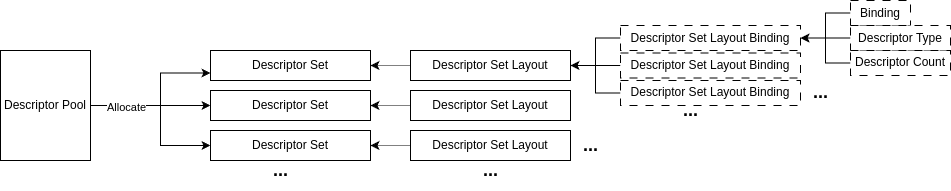

The diagram above was exported from draw.io. Its source (the exported page's mxGraphModel, read from the mxfile embedded in the PNG):
<mxGraphModel dx="1133" dy="667" grid="1" gridSize="10" guides="1" tooltips="1" connect="1" arrows="1" fold="1" page="1" pageScale="1" pageWidth="827" pageHeight="1169" math="0" shadow="0">
  <root>
    <mxCell id="0" />
    <mxCell id="1" parent="0" />
    <mxCell id="4PCSfcy1amJr4NurtxW--8" style="edgeStyle=orthogonalEdgeStyle;rounded=0;orthogonalLoop=1;jettySize=auto;html=1;entryX=0;entryY=0.75;entryDx=0;entryDy=0;" edge="1" parent="1" source="4PCSfcy1amJr4NurtxW--1" target="4PCSfcy1amJr4NurtxW--2">
      <mxGeometry relative="1" as="geometry">
        <Array as="points">
          <mxPoint x="180" y="245" />
          <mxPoint x="180" y="212" />
        </Array>
      </mxGeometry>
    </mxCell>
    <mxCell id="4PCSfcy1amJr4NurtxW--9" style="edgeStyle=orthogonalEdgeStyle;rounded=0;orthogonalLoop=1;jettySize=auto;html=1;" edge="1" parent="1" source="4PCSfcy1amJr4NurtxW--1" target="4PCSfcy1amJr4NurtxW--4">
      <mxGeometry relative="1" as="geometry" />
    </mxCell>
    <mxCell id="4PCSfcy1amJr4NurtxW--10" style="edgeStyle=orthogonalEdgeStyle;rounded=0;orthogonalLoop=1;jettySize=auto;html=1;" edge="1" parent="1" source="4PCSfcy1amJr4NurtxW--1" target="4PCSfcy1amJr4NurtxW--6">
      <mxGeometry relative="1" as="geometry">
        <Array as="points">
          <mxPoint x="180" y="245" />
          <mxPoint x="180" y="285" />
        </Array>
      </mxGeometry>
    </mxCell>
    <mxCell id="4PCSfcy1amJr4NurtxW--11" value="Allocate" style="edgeLabel;html=1;align=center;verticalAlign=middle;resizable=0;points=[];" vertex="1" connectable="0" parent="4PCSfcy1amJr4NurtxW--10">
      <mxGeometry x="-0.5569" y="-2" relative="1" as="geometry">
        <mxPoint as="offset" />
      </mxGeometry>
    </mxCell>
    <mxCell id="4PCSfcy1amJr4NurtxW--1" value="Descriptor Pool" style="rounded=0;whiteSpace=wrap;html=1;" vertex="1" parent="1">
      <mxGeometry x="20" y="190" width="90" height="110" as="geometry" />
    </mxCell>
    <mxCell id="4PCSfcy1amJr4NurtxW--2" value="Descriptor Set" style="rounded=0;whiteSpace=wrap;html=1;" vertex="1" parent="1">
      <mxGeometry x="230" y="190" width="160" height="30" as="geometry" />
    </mxCell>
    <mxCell id="4PCSfcy1amJr4NurtxW--4" value="Descriptor Set" style="rounded=0;whiteSpace=wrap;html=1;" vertex="1" parent="1">
      <mxGeometry x="230" y="230" width="160" height="30" as="geometry" />
    </mxCell>
    <mxCell id="4PCSfcy1amJr4NurtxW--6" value="Descriptor Set" style="rounded=0;whiteSpace=wrap;html=1;" vertex="1" parent="1">
      <mxGeometry x="230" y="270" width="160" height="30" as="geometry" />
    </mxCell>
    <mxCell id="4PCSfcy1amJr4NurtxW--7" value="&lt;font style=&quot;font-size: 18px;&quot;&gt;&lt;b&gt;...&lt;/b&gt;&lt;/font&gt;" style="text;html=1;align=center;verticalAlign=middle;resizable=0;points=[];autosize=1;strokeColor=none;fillColor=none;" vertex="1" parent="1">
      <mxGeometry x="280" y="290" width="40" height="40" as="geometry" />
    </mxCell>
    <mxCell id="4PCSfcy1amJr4NurtxW--15" style="edgeStyle=orthogonalEdgeStyle;rounded=0;orthogonalLoop=1;jettySize=auto;html=1;entryX=1;entryY=0.5;entryDx=0;entryDy=0;dashed=1;dashPattern=1 1;" edge="1" parent="1" source="4PCSfcy1amJr4NurtxW--12" target="4PCSfcy1amJr4NurtxW--2">
      <mxGeometry relative="1" as="geometry" />
    </mxCell>
    <mxCell id="4PCSfcy1amJr4NurtxW--12" value="Descriptor Set Layout" style="rounded=0;whiteSpace=wrap;html=1;" vertex="1" parent="1">
      <mxGeometry x="430" y="190" width="160" height="30" as="geometry" />
    </mxCell>
    <mxCell id="4PCSfcy1amJr4NurtxW--18" style="edgeStyle=orthogonalEdgeStyle;rounded=0;orthogonalLoop=1;jettySize=auto;html=1;entryX=1;entryY=0.5;entryDx=0;entryDy=0;dashed=1;dashPattern=1 1;" edge="1" parent="1" source="4PCSfcy1amJr4NurtxW--13" target="4PCSfcy1amJr4NurtxW--4">
      <mxGeometry relative="1" as="geometry" />
    </mxCell>
    <mxCell id="4PCSfcy1amJr4NurtxW--13" value="Descriptor Set Layout" style="rounded=0;whiteSpace=wrap;html=1;" vertex="1" parent="1">
      <mxGeometry x="430" y="230" width="160" height="30" as="geometry" />
    </mxCell>
    <mxCell id="4PCSfcy1amJr4NurtxW--19" style="edgeStyle=orthogonalEdgeStyle;rounded=0;orthogonalLoop=1;jettySize=auto;html=1;entryX=1;entryY=0.5;entryDx=0;entryDy=0;dashed=1;dashPattern=1 1;" edge="1" parent="1" source="4PCSfcy1amJr4NurtxW--14" target="4PCSfcy1amJr4NurtxW--6">
      <mxGeometry relative="1" as="geometry" />
    </mxCell>
    <mxCell id="4PCSfcy1amJr4NurtxW--14" value="Descriptor Set Layout" style="rounded=0;whiteSpace=wrap;html=1;" vertex="1" parent="1">
      <mxGeometry x="430" y="270" width="160" height="30" as="geometry" />
    </mxCell>
    <mxCell id="4PCSfcy1amJr4NurtxW--20" value="&lt;font style=&quot;font-size: 18px;&quot;&gt;&lt;b&gt;...&lt;/b&gt;&lt;/font&gt;" style="text;html=1;align=center;verticalAlign=middle;resizable=0;points=[];autosize=1;strokeColor=none;fillColor=none;" vertex="1" parent="1">
      <mxGeometry x="490" y="290" width="40" height="40" as="geometry" />
    </mxCell>
    <mxCell id="4PCSfcy1amJr4NurtxW--46" style="edgeStyle=orthogonalEdgeStyle;rounded=0;orthogonalLoop=1;jettySize=auto;html=1;entryX=1;entryY=0.5;entryDx=0;entryDy=0;" edge="1" parent="1" source="4PCSfcy1amJr4NurtxW--21" target="4PCSfcy1amJr4NurtxW--12">
      <mxGeometry relative="1" as="geometry" />
    </mxCell>
    <mxCell id="4PCSfcy1amJr4NurtxW--21" value="Descriptor Set Layout Binding" style="rounded=0;whiteSpace=wrap;html=1;dashed=1;dashPattern=8 8;" vertex="1" parent="1">
      <mxGeometry x="640" y="165" width="180" height="25" as="geometry" />
    </mxCell>
    <mxCell id="4PCSfcy1amJr4NurtxW--28" value="&lt;font style=&quot;font-size: 18px;&quot;&gt;&lt;b&gt;...&lt;/b&gt;&lt;/font&gt;" style="text;html=1;align=center;verticalAlign=middle;resizable=0;points=[];autosize=1;strokeColor=none;fillColor=none;" vertex="1" parent="1">
      <mxGeometry x="690" y="230" width="40" height="40" as="geometry" />
    </mxCell>
    <mxCell id="4PCSfcy1amJr4NurtxW--29" value="&lt;font style=&quot;font-size: 18px;&quot;&gt;&lt;b&gt;...&lt;/b&gt;&lt;/font&gt;" style="text;html=1;align=center;verticalAlign=middle;resizable=0;points=[];autosize=1;strokeColor=none;fillColor=none;" vertex="1" parent="1">
      <mxGeometry x="590" y="265" width="40" height="40" as="geometry" />
    </mxCell>
    <mxCell id="4PCSfcy1amJr4NurtxW--44" style="edgeStyle=orthogonalEdgeStyle;rounded=0;orthogonalLoop=1;jettySize=auto;html=1;entryX=1;entryY=0.5;entryDx=0;entryDy=0;" edge="1" parent="1" source="4PCSfcy1amJr4NurtxW--36" target="4PCSfcy1amJr4NurtxW--12">
      <mxGeometry relative="1" as="geometry" />
    </mxCell>
    <mxCell id="4PCSfcy1amJr4NurtxW--36" value="Descriptor Set Layout Binding" style="rounded=0;whiteSpace=wrap;html=1;dashed=1;dashPattern=8 8;" vertex="1" parent="1">
      <mxGeometry x="640" y="192.5" width="180" height="25" as="geometry" />
    </mxCell>
    <mxCell id="4PCSfcy1amJr4NurtxW--45" style="edgeStyle=orthogonalEdgeStyle;rounded=0;orthogonalLoop=1;jettySize=auto;html=1;entryX=1;entryY=0.5;entryDx=0;entryDy=0;" edge="1" parent="1" source="4PCSfcy1amJr4NurtxW--37" target="4PCSfcy1amJr4NurtxW--12">
      <mxGeometry relative="1" as="geometry" />
    </mxCell>
    <mxCell id="4PCSfcy1amJr4NurtxW--37" value="Descriptor Set Layout Binding" style="rounded=0;whiteSpace=wrap;html=1;dashed=1;dashPattern=8 8;" vertex="1" parent="1">
      <mxGeometry x="640" y="220" width="180" height="25" as="geometry" />
    </mxCell>
    <mxCell id="4PCSfcy1amJr4NurtxW--52" style="edgeStyle=orthogonalEdgeStyle;rounded=0;orthogonalLoop=1;jettySize=auto;html=1;entryX=1;entryY=0.5;entryDx=0;entryDy=0;" edge="1" parent="1" source="4PCSfcy1amJr4NurtxW--47" target="4PCSfcy1amJr4NurtxW--21">
      <mxGeometry relative="1" as="geometry" />
    </mxCell>
    <mxCell id="4PCSfcy1amJr4NurtxW--47" value="Binding" style="rounded=0;whiteSpace=wrap;html=1;dashed=1;dashPattern=8 8;" vertex="1" parent="1">
      <mxGeometry x="870" y="140" width="60" height="25" as="geometry" />
    </mxCell>
    <mxCell id="4PCSfcy1amJr4NurtxW--51" style="edgeStyle=orthogonalEdgeStyle;rounded=0;orthogonalLoop=1;jettySize=auto;html=1;entryX=1;entryY=0.5;entryDx=0;entryDy=0;" edge="1" parent="1" source="4PCSfcy1amJr4NurtxW--48" target="4PCSfcy1amJr4NurtxW--21">
      <mxGeometry relative="1" as="geometry" />
    </mxCell>
    <mxCell id="4PCSfcy1amJr4NurtxW--48" value="Descriptor Type" style="rounded=0;whiteSpace=wrap;html=1;dashed=1;dashPattern=8 8;" vertex="1" parent="1">
      <mxGeometry x="870" y="165" width="100" height="25" as="geometry" />
    </mxCell>
    <mxCell id="4PCSfcy1amJr4NurtxW--54" style="edgeStyle=orthogonalEdgeStyle;rounded=0;orthogonalLoop=1;jettySize=auto;html=1;entryX=1;entryY=0.5;entryDx=0;entryDy=0;" edge="1" parent="1" source="4PCSfcy1amJr4NurtxW--49" target="4PCSfcy1amJr4NurtxW--21">
      <mxGeometry relative="1" as="geometry" />
    </mxCell>
    <mxCell id="4PCSfcy1amJr4NurtxW--49" value="Descriptor Count" style="rounded=0;whiteSpace=wrap;html=1;dashed=1;dashPattern=8 8;" vertex="1" parent="1">
      <mxGeometry x="870" y="190" width="100" height="25" as="geometry" />
    </mxCell>
    <mxCell id="4PCSfcy1amJr4NurtxW--55" value="&lt;font style=&quot;font-size: 18px;&quot;&gt;&lt;b&gt;...&lt;/b&gt;&lt;/font&gt;" style="text;html=1;align=center;verticalAlign=middle;resizable=0;points=[];autosize=1;strokeColor=none;fillColor=none;" vertex="1" parent="1">
      <mxGeometry x="820" y="212.5" width="40" height="40" as="geometry" />
    </mxCell>
  </root>
</mxGraphModel>